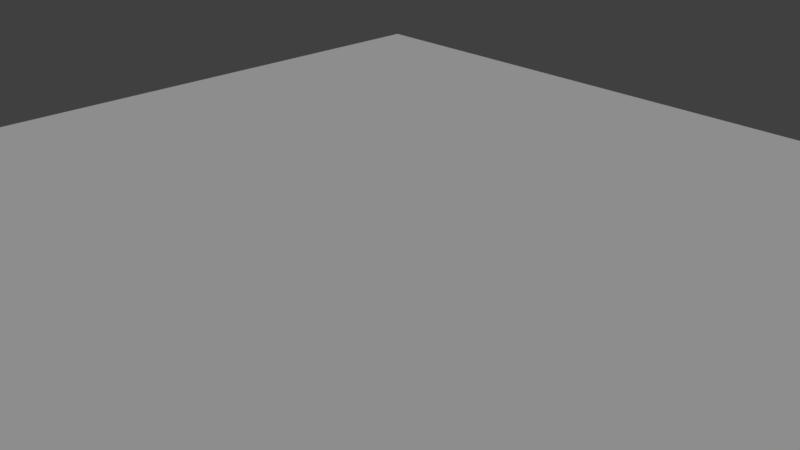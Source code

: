 # Source: ash_house_ash_room.blend  (saved by Blender 2.79.0; exported with 4.5.12 LTS)
import bpy
from mathutils import Matrix  # noqa: F401  (used for matrix-valued properties, if any)

bpy.ops.wm.read_factory_settings(use_empty=True)
scene = bpy.context.scene
scene.name = 'Scene'

# ---- collections
col_collection_1 = bpy.data.collections.new('Collection 1'); scene.collection.children.link(col_collection_1)

# ---- world
world_world = bpy.data.worlds.new('World'); scene.world = world_world
world_world.color = (0.05088, 0.05088, 0.05088)
world_world.use_sun_shadow = False
world_world.sun_shadow_jitter_overblur = 0.0
world_world.cycles.sampling_method = 'MANUAL'

# ---- cameras
cam_camera = bpy.data.cameras.new('Camera')
cam_camera.clip_end = 100.0
cam_camera.lens = 35.0
cam_camera.sensor_width = 32.0
cam_camera.sensor_height = 18.0
cam_camera.ortho_scale = 7.314
cam_camera.dof.focus_distance = 0.0
cam_camera.dof.aperture_fstop = 128.0

# ---- lights
light_hemi = bpy.data.lights.new('Hemi', 'SUN')
light_hemi.transmission_factor = 0.0
light_hemi.angle = 0.1993
light_hemi.energy = 1.0
light_hemi.shadow_buffer_clip_start = 0.5
light_hemi.shadow_soft_size = 0.1
light_hemi.shadow_cascade_max_distance = 1000.0

# ---- meshes
me_plane = bpy.data.meshes.new('Plane')
me_plane.from_pydata([(-1.0, -1.0, 0.0), (1.0, -1.0, 0.0), (-1.0, 1.0, 0.0), (1.0, 1.0, 0.0)], [], [(0, 1, 3, 2)])
me_plane.use_remesh_preserve_volume = False
me_plane.use_remesh_preserve_attributes = False
me_plane.use_mirror_vertex_groups = False
me_plane.update()

# ---- objects
ob_plane = bpy.data.objects.new('Plane', me_plane)
ob_hemi = bpy.data.objects.new('Hemi', light_hemi)
ob_camera = bpy.data.objects.new('Camera', cam_camera)

# ---- transforms, parenting, visibility, modifiers, constraints
ob_plane.location = (0.0, 0.0, 0.0)
ob_plane.scale = (8.0, 8.0, 8.0)
ob_plane.lineart.crease_threshold = 0.0
ob_hemi.location = (-0.772, 5.315, 5.73)
ob_hemi.rotation_euler = (-0.4738, 0.1357, -0.2832)
ob_hemi.lineart.crease_threshold = 0.0
ob_camera.location = (7.481, -6.508, 5.344)
ob_camera.rotation_euler = (1.109, 0.0, 0.8149)
ob_camera.lock_rotations_4d = False
ob_camera.empty_display_type = 'ARROWS'
ob_camera.color = (0.0, 0.0, 0.0, 0.0)
ob_camera.display_type = 'WIRE'
ob_camera.lineart.crease_threshold = 0.0

# ---- collection membership
col_collection_1.objects.link(ob_plane)
col_collection_1.objects.link(ob_hemi)
col_collection_1.objects.link(ob_camera)

# ---- scene / render settings (as saved in the file)
scene.camera = ob_camera
scene.frame_start = 1; scene.frame_end = 250; scene.frame_set(1)
scene.render.engine = 'BLENDER_EEVEE_NEXT'
scene.render.resolution_percentage = 50
scene.render.dither_intensity = 0.0
scene.cycles.use_denoising = False
scene.cycles.samples = 128
scene.cycles.sampling_pattern = 'TABULATED_SOBOL'
scene.cycles.use_adaptive_sampling = False
scene.cycles.use_light_tree = False
scene.cycles.blur_glossy = 0.0
scene.cycles.sample_clamp_indirect = 0.0
scene.view_settings.view_transform = 'Standard'
bpy.context.view_layer.update()
